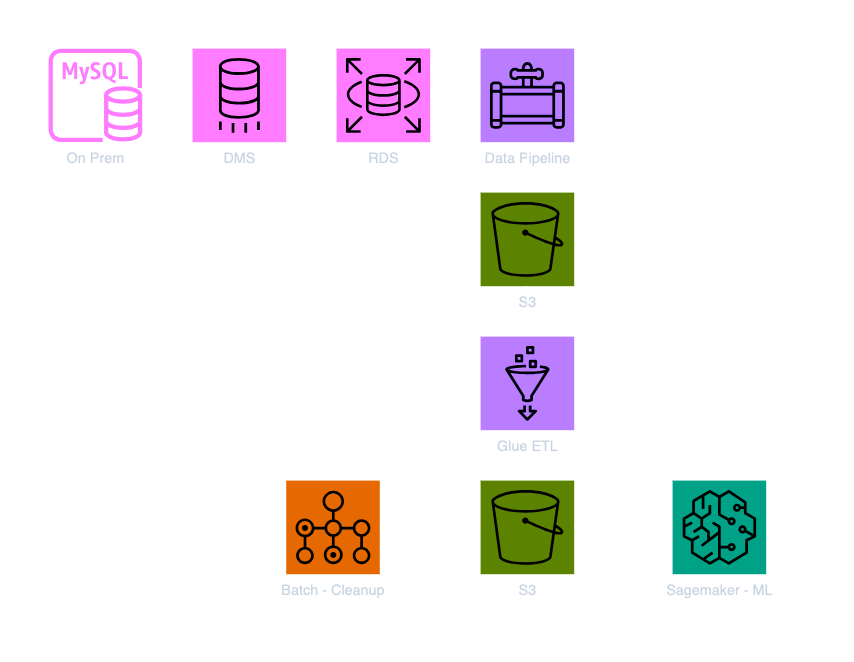

The diagram above was exported from draw.io. Its source (the exported page's mxGraphModel, read from the mxfile embedded in the PNG):
<mxGraphModel dx="969" dy="665" grid="1" gridSize="10" guides="1" tooltips="1" connect="1" arrows="1" fold="1" page="1" pageScale="1" pageWidth="850" pageHeight="1100" math="0" shadow="0">
  <root>
    <mxCell id="0" />
    <mxCell id="1" parent="0" />
    <mxCell id="m11RiUytffT6F7qmhesA-1" value="" style="swimlane;startSize=0;" vertex="1" parent="1">
      <mxGeometry x="40" y="40" width="710" height="550" as="geometry" />
    </mxCell>
    <mxCell id="m11RiUytffT6F7qmhesA-11" style="edgeStyle=orthogonalEdgeStyle;rounded=0;orthogonalLoop=1;jettySize=auto;html=1;" edge="1" parent="m11RiUytffT6F7qmhesA-1" source="m11RiUytffT6F7qmhesA-2" target="m11RiUytffT6F7qmhesA-3">
      <mxGeometry relative="1" as="geometry" />
    </mxCell>
    <mxCell id="m11RiUytffT6F7qmhesA-2" value="On Prem" style="sketch=0;outlineConnect=0;fontColor=#232F3E;gradientColor=none;fillColor=#C925D1;strokeColor=none;dashed=0;verticalLabelPosition=bottom;verticalAlign=top;align=center;html=1;fontSize=12;fontStyle=0;aspect=fixed;pointerEvents=1;shape=mxgraph.aws4.rds_mysql_instance;" vertex="1" parent="m11RiUytffT6F7qmhesA-1">
      <mxGeometry x="40" y="40" width="78" height="78" as="geometry" />
    </mxCell>
    <mxCell id="m11RiUytffT6F7qmhesA-3" value="DMS" style="sketch=0;points=[[0,0,0],[0.25,0,0],[0.5,0,0],[0.75,0,0],[1,0,0],[0,1,0],[0.25,1,0],[0.5,1,0],[0.75,1,0],[1,1,0],[0,0.25,0],[0,0.5,0],[0,0.75,0],[1,0.25,0],[1,0.5,0],[1,0.75,0]];outlineConnect=0;fontColor=#232F3E;fillColor=#C925D1;strokeColor=#ffffff;dashed=0;verticalLabelPosition=bottom;verticalAlign=top;align=center;html=1;fontSize=12;fontStyle=0;aspect=fixed;shape=mxgraph.aws4.resourceIcon;resIcon=mxgraph.aws4.database_migration_service;" vertex="1" parent="m11RiUytffT6F7qmhesA-1">
      <mxGeometry x="160" y="40" width="78" height="78" as="geometry" />
    </mxCell>
    <mxCell id="m11RiUytffT6F7qmhesA-4" value="RDS" style="sketch=0;points=[[0,0,0],[0.25,0,0],[0.5,0,0],[0.75,0,0],[1,0,0],[0,1,0],[0.25,1,0],[0.5,1,0],[0.75,1,0],[1,1,0],[0,0.25,0],[0,0.5,0],[0,0.75,0],[1,0.25,0],[1,0.5,0],[1,0.75,0]];outlineConnect=0;fontColor=#232F3E;fillColor=#C925D1;strokeColor=#ffffff;dashed=0;verticalLabelPosition=bottom;verticalAlign=top;align=center;html=1;fontSize=12;fontStyle=0;aspect=fixed;shape=mxgraph.aws4.resourceIcon;resIcon=mxgraph.aws4.rds;" vertex="1" parent="m11RiUytffT6F7qmhesA-1">
      <mxGeometry x="280" y="40" width="78" height="78" as="geometry" />
    </mxCell>
    <mxCell id="m11RiUytffT6F7qmhesA-5" value="Data Pipeline" style="sketch=0;points=[[0,0,0],[0.25,0,0],[0.5,0,0],[0.75,0,0],[1,0,0],[0,1,0],[0.25,1,0],[0.5,1,0],[0.75,1,0],[1,1,0],[0,0.25,0],[0,0.5,0],[0,0.75,0],[1,0.25,0],[1,0.5,0],[1,0.75,0]];outlineConnect=0;fontColor=#232F3E;fillColor=#8C4FFF;strokeColor=#ffffff;dashed=0;verticalLabelPosition=bottom;verticalAlign=top;align=center;html=1;fontSize=12;fontStyle=0;aspect=fixed;shape=mxgraph.aws4.resourceIcon;resIcon=mxgraph.aws4.data_pipeline;" vertex="1" parent="m11RiUytffT6F7qmhesA-1">
      <mxGeometry x="400" y="40" width="78" height="78" as="geometry" />
    </mxCell>
    <mxCell id="m11RiUytffT6F7qmhesA-6" value="S3" style="sketch=0;points=[[0,0,0],[0.25,0,0],[0.5,0,0],[0.75,0,0],[1,0,0],[0,1,0],[0.25,1,0],[0.5,1,0],[0.75,1,0],[1,1,0],[0,0.25,0],[0,0.5,0],[0,0.75,0],[1,0.25,0],[1,0.5,0],[1,0.75,0]];outlineConnect=0;fontColor=#232F3E;fillColor=#7AA116;strokeColor=#ffffff;dashed=0;verticalLabelPosition=bottom;verticalAlign=top;align=center;html=1;fontSize=12;fontStyle=0;aspect=fixed;shape=mxgraph.aws4.resourceIcon;resIcon=mxgraph.aws4.s3;" vertex="1" parent="m11RiUytffT6F7qmhesA-1">
      <mxGeometry x="400" y="160" width="78" height="78" as="geometry" />
    </mxCell>
    <mxCell id="m11RiUytffT6F7qmhesA-7" value="Glue ETL" style="sketch=0;points=[[0,0,0],[0.25,0,0],[0.5,0,0],[0.75,0,0],[1,0,0],[0,1,0],[0.25,1,0],[0.5,1,0],[0.75,1,0],[1,1,0],[0,0.25,0],[0,0.5,0],[0,0.75,0],[1,0.25,0],[1,0.5,0],[1,0.75,0]];outlineConnect=0;fontColor=#232F3E;fillColor=#8C4FFF;strokeColor=#ffffff;dashed=0;verticalLabelPosition=bottom;verticalAlign=top;align=center;html=1;fontSize=12;fontStyle=0;aspect=fixed;shape=mxgraph.aws4.resourceIcon;resIcon=mxgraph.aws4.glue;" vertex="1" parent="m11RiUytffT6F7qmhesA-1">
      <mxGeometry x="400" y="280" width="78" height="78" as="geometry" />
    </mxCell>
    <mxCell id="m11RiUytffT6F7qmhesA-8" value="S3" style="sketch=0;points=[[0,0,0],[0.25,0,0],[0.5,0,0],[0.75,0,0],[1,0,0],[0,1,0],[0.25,1,0],[0.5,1,0],[0.75,1,0],[1,1,0],[0,0.25,0],[0,0.5,0],[0,0.75,0],[1,0.25,0],[1,0.5,0],[1,0.75,0]];outlineConnect=0;fontColor=#232F3E;fillColor=#7AA116;strokeColor=#ffffff;dashed=0;verticalLabelPosition=bottom;verticalAlign=top;align=center;html=1;fontSize=12;fontStyle=0;aspect=fixed;shape=mxgraph.aws4.resourceIcon;resIcon=mxgraph.aws4.s3;" vertex="1" parent="m11RiUytffT6F7qmhesA-1">
      <mxGeometry x="400" y="400" width="78" height="78" as="geometry" />
    </mxCell>
    <mxCell id="m11RiUytffT6F7qmhesA-9" value="Batch - Cleanup" style="sketch=0;points=[[0,0,0],[0.25,0,0],[0.5,0,0],[0.75,0,0],[1,0,0],[0,1,0],[0.25,1,0],[0.5,1,0],[0.75,1,0],[1,1,0],[0,0.25,0],[0,0.5,0],[0,0.75,0],[1,0.25,0],[1,0.5,0],[1,0.75,0]];outlineConnect=0;fontColor=#232F3E;fillColor=#ED7100;strokeColor=#ffffff;dashed=0;verticalLabelPosition=bottom;verticalAlign=top;align=center;html=1;fontSize=12;fontStyle=0;aspect=fixed;shape=mxgraph.aws4.resourceIcon;resIcon=mxgraph.aws4.batch;" vertex="1" parent="m11RiUytffT6F7qmhesA-1">
      <mxGeometry x="238" y="400" width="78" height="78" as="geometry" />
    </mxCell>
    <mxCell id="m11RiUytffT6F7qmhesA-10" value="Sagemaker - ML" style="sketch=0;points=[[0,0,0],[0.25,0,0],[0.5,0,0],[0.75,0,0],[1,0,0],[0,1,0],[0.25,1,0],[0.5,1,0],[0.75,1,0],[1,1,0],[0,0.25,0],[0,0.5,0],[0,0.75,0],[1,0.25,0],[1,0.5,0],[1,0.75,0]];outlineConnect=0;fontColor=#232F3E;fillColor=#01A88D;strokeColor=#ffffff;dashed=0;verticalLabelPosition=bottom;verticalAlign=top;align=center;html=1;fontSize=12;fontStyle=0;aspect=fixed;shape=mxgraph.aws4.resourceIcon;resIcon=mxgraph.aws4.sagemaker;" vertex="1" parent="m11RiUytffT6F7qmhesA-1">
      <mxGeometry x="560" y="400" width="78" height="78" as="geometry" />
    </mxCell>
    <mxCell id="m11RiUytffT6F7qmhesA-12" style="edgeStyle=orthogonalEdgeStyle;rounded=0;orthogonalLoop=1;jettySize=auto;html=1;exitX=1;exitY=0.5;exitDx=0;exitDy=0;exitPerimeter=0;entryX=0;entryY=0.5;entryDx=0;entryDy=0;entryPerimeter=0;" edge="1" parent="m11RiUytffT6F7qmhesA-1" source="m11RiUytffT6F7qmhesA-3" target="m11RiUytffT6F7qmhesA-4">
      <mxGeometry relative="1" as="geometry" />
    </mxCell>
    <mxCell id="m11RiUytffT6F7qmhesA-13" style="edgeStyle=orthogonalEdgeStyle;rounded=0;orthogonalLoop=1;jettySize=auto;html=1;exitX=1;exitY=0.5;exitDx=0;exitDy=0;exitPerimeter=0;entryX=0;entryY=0.5;entryDx=0;entryDy=0;entryPerimeter=0;" edge="1" parent="m11RiUytffT6F7qmhesA-1" source="m11RiUytffT6F7qmhesA-4" target="m11RiUytffT6F7qmhesA-5">
      <mxGeometry relative="1" as="geometry" />
    </mxCell>
    <mxCell id="m11RiUytffT6F7qmhesA-14" style="edgeStyle=orthogonalEdgeStyle;rounded=0;orthogonalLoop=1;jettySize=auto;html=1;exitX=0.5;exitY=1;exitDx=0;exitDy=0;exitPerimeter=0;entryX=0.5;entryY=0;entryDx=0;entryDy=0;entryPerimeter=0;" edge="1" parent="m11RiUytffT6F7qmhesA-1" source="m11RiUytffT6F7qmhesA-5" target="m11RiUytffT6F7qmhesA-6">
      <mxGeometry relative="1" as="geometry" />
    </mxCell>
    <mxCell id="m11RiUytffT6F7qmhesA-15" style="edgeStyle=orthogonalEdgeStyle;rounded=0;orthogonalLoop=1;jettySize=auto;html=1;exitX=0.5;exitY=1;exitDx=0;exitDy=0;exitPerimeter=0;entryX=0.5;entryY=0;entryDx=0;entryDy=0;entryPerimeter=0;" edge="1" parent="m11RiUytffT6F7qmhesA-1" source="m11RiUytffT6F7qmhesA-6" target="m11RiUytffT6F7qmhesA-7">
      <mxGeometry relative="1" as="geometry" />
    </mxCell>
    <mxCell id="m11RiUytffT6F7qmhesA-16" style="edgeStyle=orthogonalEdgeStyle;rounded=0;orthogonalLoop=1;jettySize=auto;html=1;exitX=0.5;exitY=1;exitDx=0;exitDy=0;exitPerimeter=0;entryX=0.5;entryY=0;entryDx=0;entryDy=0;entryPerimeter=0;" edge="1" parent="m11RiUytffT6F7qmhesA-1" source="m11RiUytffT6F7qmhesA-7" target="m11RiUytffT6F7qmhesA-8">
      <mxGeometry relative="1" as="geometry" />
    </mxCell>
    <mxCell id="m11RiUytffT6F7qmhesA-17" style="edgeStyle=orthogonalEdgeStyle;rounded=0;orthogonalLoop=1;jettySize=auto;html=1;exitX=1;exitY=0.5;exitDx=0;exitDy=0;exitPerimeter=0;entryX=0;entryY=0.5;entryDx=0;entryDy=0;entryPerimeter=0;dashed=1;" edge="1" parent="m11RiUytffT6F7qmhesA-1" source="m11RiUytffT6F7qmhesA-9" target="m11RiUytffT6F7qmhesA-8">
      <mxGeometry relative="1" as="geometry" />
    </mxCell>
    <mxCell id="m11RiUytffT6F7qmhesA-18" style="edgeStyle=orthogonalEdgeStyle;rounded=0;orthogonalLoop=1;jettySize=auto;html=1;exitX=1;exitY=0.5;exitDx=0;exitDy=0;exitPerimeter=0;entryX=0;entryY=0.5;entryDx=0;entryDy=0;entryPerimeter=0;" edge="1" parent="m11RiUytffT6F7qmhesA-1" source="m11RiUytffT6F7qmhesA-8" target="m11RiUytffT6F7qmhesA-10">
      <mxGeometry relative="1" as="geometry" />
    </mxCell>
  </root>
</mxGraphModel>